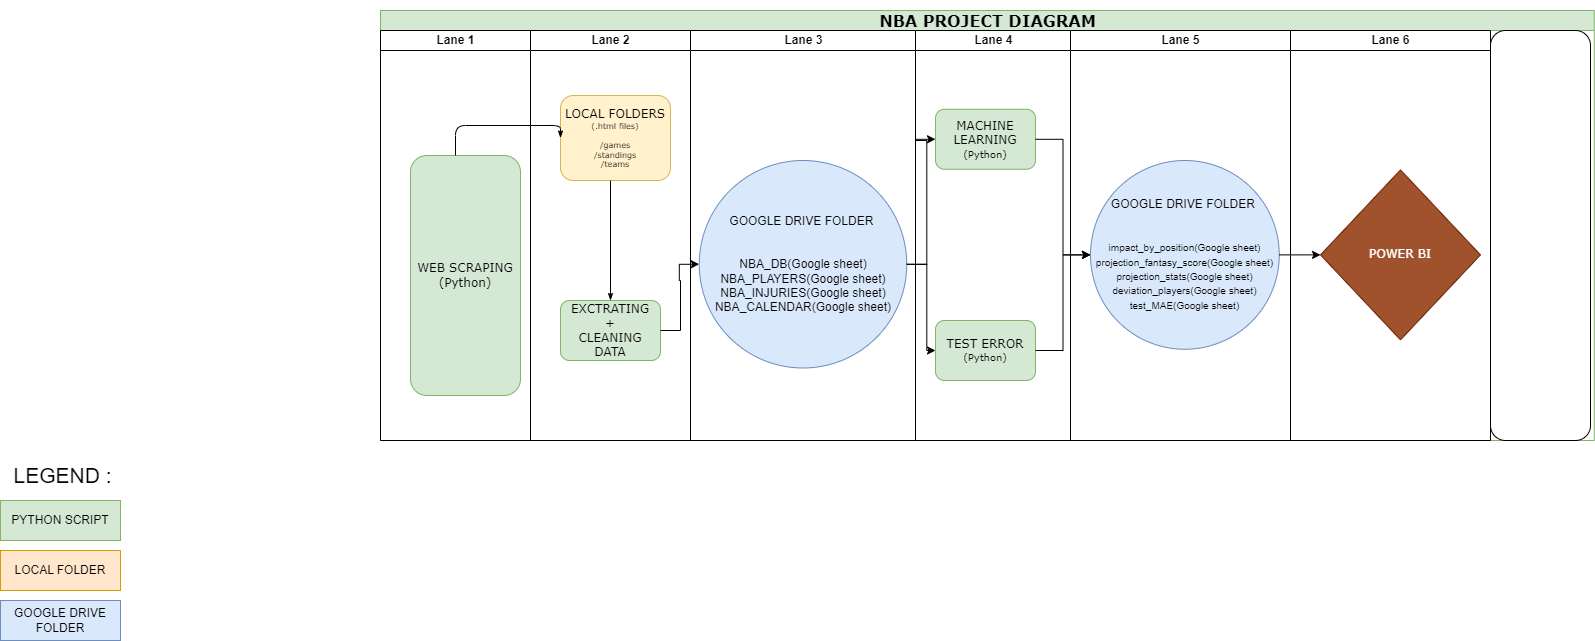

The diagram above was exported from draw.io. Its source (the exported page's mxGraphModel, read from the mxfile embedded in the PNG):
<mxGraphModel dx="2074" dy="1098" grid="1" gridSize="10" guides="1" tooltips="1" connect="1" arrows="1" fold="1" page="1" pageScale="1" pageWidth="1100" pageHeight="850" background="none" math="0" shadow="0">
  <root>
    <mxCell id="0" />
    <mxCell id="1" parent="0" />
    <mxCell id="77e6c97f196da883-1" value="&lt;h1&gt;NBA PROJECT DIAGRAM&lt;/h1&gt;" style="swimlane;html=1;childLayout=stackLayout;startSize=20;rounded=0;shadow=0;labelBackgroundColor=none;strokeWidth=1;fontFamily=Verdana;fontSize=8;align=center;fillColor=#d5e8d4;strokeColor=#82b366;" parent="1" vertex="1">
      <mxGeometry x="450" y="140" width="1213.75" height="430" as="geometry" />
    </mxCell>
    <mxCell id="77e6c97f196da883-2" value="Lane 1" style="swimlane;html=1;startSize=20;" parent="77e6c97f196da883-1" vertex="1">
      <mxGeometry y="20" width="150" height="410" as="geometry" />
    </mxCell>
    <mxCell id="77e6c97f196da883-8" value="&lt;font style=&quot;font-size: 12px;&quot;&gt;WEB SCRAPING&lt;br&gt;(Python)&lt;/font&gt;" style="rounded=1;whiteSpace=wrap;html=1;shadow=0;labelBackgroundColor=none;strokeWidth=1;fontFamily=Verdana;fontSize=8;align=center;fillColor=#d5e8d4;strokeColor=#82b366;" parent="77e6c97f196da883-2" vertex="1">
      <mxGeometry x="30" y="125" width="110" height="240" as="geometry" />
    </mxCell>
    <mxCell id="77e6c97f196da883-3" value="Lane 2" style="swimlane;html=1;startSize=20;" parent="77e6c97f196da883-1" vertex="1">
      <mxGeometry x="150" y="20" width="160" height="410" as="geometry" />
    </mxCell>
    <mxCell id="77e6c97f196da883-11" value="&lt;font style=&quot;font-size: 12px;&quot;&gt;LOCAL FOLDERS&lt;br&gt;&lt;/font&gt;(.html files)&lt;br&gt;&lt;br&gt;/games&lt;br&gt;/standings&lt;br&gt;/teams" style="rounded=1;whiteSpace=wrap;html=1;shadow=0;labelBackgroundColor=none;strokeWidth=1;fontFamily=Verdana;fontSize=8;align=center;fillColor=#fff2cc;strokeColor=#d6b656;" parent="77e6c97f196da883-3" vertex="1">
      <mxGeometry x="30" y="65" width="110" height="85" as="geometry" />
    </mxCell>
    <mxCell id="77e6c97f196da883-17" value="&lt;font style=&quot;font-size: 12px;&quot;&gt;EXCTRATING&lt;br&gt;+ &lt;br&gt;CLEANING DATA&lt;/font&gt;" style="rounded=1;whiteSpace=wrap;html=1;shadow=0;labelBackgroundColor=none;strokeWidth=1;fontFamily=Verdana;fontSize=8;align=center;fillColor=#d5e8d4;strokeColor=#82b366;" parent="77e6c97f196da883-3" vertex="1">
      <mxGeometry x="30" y="270" width="100" height="60" as="geometry" />
    </mxCell>
    <mxCell id="77e6c97f196da883-27" style="edgeStyle=orthogonalEdgeStyle;rounded=1;html=1;labelBackgroundColor=none;startArrow=none;startFill=0;startSize=5;endArrow=classicThin;endFill=1;endSize=5;jettySize=auto;orthogonalLoop=1;strokeWidth=1;fontFamily=Verdana;fontSize=8;entryX=0.5;entryY=0;entryDx=0;entryDy=0;" parent="77e6c97f196da883-3" source="77e6c97f196da883-11" target="77e6c97f196da883-17" edge="1">
      <mxGeometry relative="1" as="geometry">
        <Array as="points">
          <mxPoint x="80" y="270" />
        </Array>
      </mxGeometry>
    </mxCell>
    <mxCell id="77e6c97f196da883-4" value="Lane 3" style="swimlane;html=1;startSize=20;" parent="77e6c97f196da883-1" vertex="1">
      <mxGeometry x="310" y="20" width="225" height="410" as="geometry" />
    </mxCell>
    <mxCell id="0vmomIXjjfcit_l2Lc3G-2" value="GOOGLE DRIVE FOLDER&amp;nbsp;&lt;br&gt;&lt;br&gt;&lt;br&gt;NBA_DB(Google sheet)&lt;br&gt;NBA_PLAYERS(Google sheet)&lt;br&gt;NBA_INJURIES(Google sheet)&lt;br&gt;NBA_CALENDAR(Google sheet)&lt;br&gt;" style="ellipse;whiteSpace=wrap;html=1;aspect=fixed;fillColor=#dae8fc;strokeColor=#6c8ebf;" parent="77e6c97f196da883-4" vertex="1">
      <mxGeometry x="8.75" y="130" width="207.5" height="207.5" as="geometry" />
    </mxCell>
    <mxCell id="77e6c97f196da883-5" value="Lane 4" style="swimlane;html=1;startSize=20;" parent="77e6c97f196da883-1" vertex="1">
      <mxGeometry x="535" y="20" width="155" height="410" as="geometry" />
    </mxCell>
    <mxCell id="77e6c97f196da883-14" value="&lt;font style=&quot;&quot;&gt;&lt;font style=&quot;font-size: 12px;&quot;&gt;MACHINE LEARNING&lt;/font&gt;&lt;br&gt;&lt;span style=&quot;font-size: 10px;&quot;&gt;(Python)&lt;/span&gt;&lt;/font&gt;" style="rounded=1;whiteSpace=wrap;html=1;shadow=0;labelBackgroundColor=none;strokeWidth=1;fontFamily=Verdana;fontSize=8;align=center;fillColor=#d5e8d4;strokeColor=#82b366;" parent="77e6c97f196da883-5" vertex="1">
      <mxGeometry x="20" y="78.75" width="100" height="60" as="geometry" />
    </mxCell>
    <mxCell id="0vmomIXjjfcit_l2Lc3G-8" value="&lt;font style=&quot;font-size: 12px;&quot;&gt;TEST ERROR&lt;/font&gt;&lt;font style=&quot;font-size: 10px;&quot;&gt; (Python)&lt;/font&gt;" style="rounded=1;whiteSpace=wrap;html=1;shadow=0;labelBackgroundColor=none;strokeWidth=1;fontFamily=Verdana;fontSize=8;align=center;fillColor=#d5e8d4;strokeColor=#82b366;" parent="77e6c97f196da883-5" vertex="1">
      <mxGeometry x="20" y="290" width="100" height="60" as="geometry" />
    </mxCell>
    <mxCell id="77e6c97f196da883-6" value="Lane 5" style="swimlane;html=1;startSize=20;" parent="77e6c97f196da883-1" vertex="1">
      <mxGeometry x="690" y="20" width="220" height="410" as="geometry" />
    </mxCell>
    <mxCell id="0vmomIXjjfcit_l2Lc3G-7" value="&lt;font style=&quot;&quot;&gt;&lt;font style=&quot;font-size: 12px;&quot;&gt;GOOGLE DRIVE FOLDER&amp;nbsp;&lt;/font&gt;&lt;br&gt;&lt;br&gt;&lt;br&gt;&lt;font style=&quot;font-size: 10px;&quot;&gt;impact_by_position(Google sheet)&lt;br&gt;projection_fantasy_score(Google sheet)&lt;br&gt;projection_stats(Google sheet)&lt;br style=&quot;border-color: var(--border-color);&quot;&gt;deviation_players(Google sheet)&lt;br&gt;test_MAE(Google sheet)&lt;/font&gt;&lt;/font&gt;" style="ellipse;whiteSpace=wrap;html=1;aspect=fixed;fillColor=#dae8fc;strokeColor=#6c8ebf;" parent="77e6c97f196da883-6" vertex="1">
      <mxGeometry x="20" y="130" width="188.75" height="188.75" as="geometry" />
    </mxCell>
    <mxCell id="77e6c97f196da883-7" value="Lane 6" style="swimlane;html=1;startSize=20;" parent="77e6c97f196da883-1" vertex="1">
      <mxGeometry x="910" y="20" width="200" height="410" as="geometry" />
    </mxCell>
    <mxCell id="77e6c97f196da883-20" value="&lt;font style=&quot;font-size: 12px;&quot;&gt;POWER BI&lt;/font&gt;" style="rhombus;whiteSpace=wrap;html=1;rounded=0;shadow=0;labelBackgroundColor=none;strokeWidth=1;fontFamily=Verdana;fontSize=8;align=center;fillColor=#a0522d;strokeColor=#6D1F00;fontColor=#ffffff;" parent="77e6c97f196da883-7" vertex="1">
      <mxGeometry x="30" y="139.38" width="160" height="170" as="geometry" />
    </mxCell>
    <mxCell id="0vmomIXjjfcit_l2Lc3G-1" value="" style="edgeStyle=orthogonalEdgeStyle;rounded=1;html=1;labelBackgroundColor=none;startArrow=none;startFill=0;startSize=5;endArrow=classicThin;endFill=1;endSize=5;jettySize=auto;orthogonalLoop=1;strokeWidth=1;fontFamily=Verdana;fontSize=8;entryX=0;entryY=0.5;entryDx=0;entryDy=0;" parent="77e6c97f196da883-1" source="77e6c97f196da883-8" target="77e6c97f196da883-11" edge="1">
      <mxGeometry relative="1" as="geometry">
        <mxPoint x="200" y="360" as="sourcePoint" />
        <mxPoint x="310" y="185" as="targetPoint" />
        <Array as="points">
          <mxPoint x="75" y="115" />
        </Array>
      </mxGeometry>
    </mxCell>
    <mxCell id="77e6c97f196da883-9" value="" style="rounded=1;whiteSpace=wrap;html=1;shadow=0;labelBackgroundColor=none;strokeWidth=1;fontFamily=Verdana;fontSize=8;align=center;" parent="77e6c97f196da883-1" vertex="1">
      <mxGeometry x="1110" y="20" width="100" height="410" as="geometry" />
    </mxCell>
    <mxCell id="0vmomIXjjfcit_l2Lc3G-6" style="edgeStyle=orthogonalEdgeStyle;rounded=0;orthogonalLoop=1;jettySize=auto;html=1;entryX=0;entryY=0.5;entryDx=0;entryDy=0;" parent="77e6c97f196da883-1" source="77e6c97f196da883-17" target="0vmomIXjjfcit_l2Lc3G-2" edge="1">
      <mxGeometry relative="1" as="geometry" />
    </mxCell>
    <mxCell id="0vmomIXjjfcit_l2Lc3G-9" style="edgeStyle=orthogonalEdgeStyle;rounded=0;orthogonalLoop=1;jettySize=auto;html=1;entryX=0;entryY=0.5;entryDx=0;entryDy=0;" parent="77e6c97f196da883-1" source="0vmomIXjjfcit_l2Lc3G-2" target="0vmomIXjjfcit_l2Lc3G-8" edge="1">
      <mxGeometry relative="1" as="geometry" />
    </mxCell>
    <mxCell id="0vmomIXjjfcit_l2Lc3G-11" style="edgeStyle=orthogonalEdgeStyle;rounded=0;orthogonalLoop=1;jettySize=auto;html=1;entryX=0;entryY=0.5;entryDx=0;entryDy=0;" parent="77e6c97f196da883-1" source="0vmomIXjjfcit_l2Lc3G-8" target="0vmomIXjjfcit_l2Lc3G-7" edge="1">
      <mxGeometry relative="1" as="geometry" />
    </mxCell>
    <mxCell id="0vmomIXjjfcit_l2Lc3G-12" style="edgeStyle=orthogonalEdgeStyle;rounded=0;orthogonalLoop=1;jettySize=auto;html=1;entryX=0;entryY=0.5;entryDx=0;entryDy=0;" parent="77e6c97f196da883-1" source="0vmomIXjjfcit_l2Lc3G-2" target="77e6c97f196da883-14" edge="1">
      <mxGeometry relative="1" as="geometry" />
    </mxCell>
    <mxCell id="0vmomIXjjfcit_l2Lc3G-13" style="edgeStyle=orthogonalEdgeStyle;rounded=0;orthogonalLoop=1;jettySize=auto;html=1;entryX=0;entryY=0.5;entryDx=0;entryDy=0;" parent="77e6c97f196da883-1" source="77e6c97f196da883-14" target="0vmomIXjjfcit_l2Lc3G-7" edge="1">
      <mxGeometry relative="1" as="geometry" />
    </mxCell>
    <mxCell id="0vmomIXjjfcit_l2Lc3G-14" style="edgeStyle=orthogonalEdgeStyle;rounded=0;orthogonalLoop=1;jettySize=auto;html=1;entryX=0;entryY=0.5;entryDx=0;entryDy=0;" parent="77e6c97f196da883-1" source="0vmomIXjjfcit_l2Lc3G-7" target="77e6c97f196da883-20" edge="1">
      <mxGeometry relative="1" as="geometry" />
    </mxCell>
    <mxCell id="3bbG5r7rnCi8b4ATlvxT-1" value="PYTHON SCRIPT" style="rounded=0;whiteSpace=wrap;html=1;fillColor=#d5e8d4;strokeColor=#82b366;" parent="1" vertex="1">
      <mxGeometry x="70" y="630" width="120" height="40" as="geometry" />
    </mxCell>
    <mxCell id="3bbG5r7rnCi8b4ATlvxT-2" value="LOCAL FOLDER" style="rounded=0;whiteSpace=wrap;html=1;fillColor=#ffe6cc;strokeColor=#d79b00;" parent="1" vertex="1">
      <mxGeometry x="70" y="680" width="120" height="40" as="geometry" />
    </mxCell>
    <mxCell id="3bbG5r7rnCi8b4ATlvxT-3" value="GOOGLE DRIVE FOLDER" style="rounded=0;whiteSpace=wrap;html=1;fillColor=#dae8fc;strokeColor=#6c8ebf;" parent="1" vertex="1">
      <mxGeometry x="70" y="730" width="120" height="40" as="geometry" />
    </mxCell>
    <mxCell id="3bbG5r7rnCi8b4ATlvxT-4" value="&lt;font style=&quot;font-size: 21px;&quot;&gt;LEGEND :&amp;nbsp;&lt;/font&gt;" style="text;html=1;align=center;verticalAlign=middle;resizable=0;points=[];autosize=1;strokeColor=none;fillColor=none;" parent="1" vertex="1">
      <mxGeometry x="70" y="585" width="130" height="40" as="geometry" />
    </mxCell>
  </root>
</mxGraphModel>